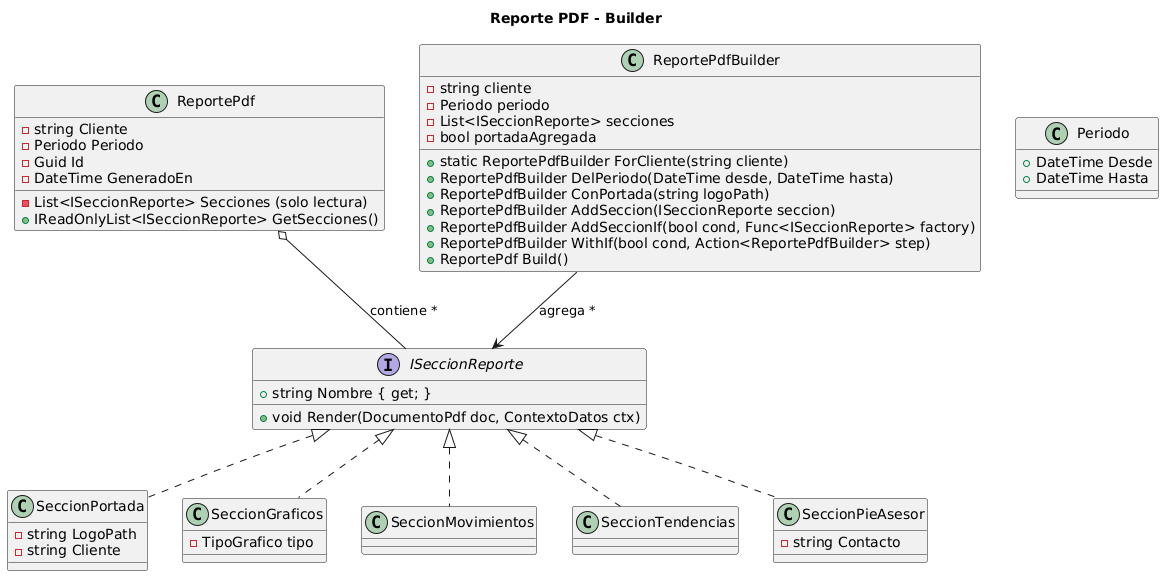

The diagram above was rendered by PlantUML. Its source (embedded in the PNG):
@startuml
title Reporte PDF - Builder

class ReportePdf {
  - string Cliente
  - Periodo Periodo
  - Guid Id
  - List<ISeccionReporte> Secciones (solo lectura)
  - DateTime GeneradoEn
  + IReadOnlyList<ISeccionReporte> GetSecciones()
}

class ReportePdfBuilder {
  - string cliente
  - Periodo periodo
  - List<ISeccionReporte> secciones
  - bool portadaAgregada
  + static ReportePdfBuilder ForCliente(string cliente)
  + ReportePdfBuilder DelPeriodo(DateTime desde, DateTime hasta)
  + ReportePdfBuilder ConPortada(string logoPath)
  + ReportePdfBuilder AddSeccion(ISeccionReporte seccion)
  + ReportePdfBuilder AddSeccionIf(bool cond, Func<ISeccionReporte> factory)
  + ReportePdfBuilder WithIf(bool cond, Action<ReportePdfBuilder> step)
  + ReportePdf Build()
}

interface ISeccionReporte {
  + string Nombre { get; }
  + void Render(DocumentoPdf doc, ContextoDatos ctx)
}

class SeccionPortada implements ISeccionReporte {
  - string LogoPath
  - string Cliente
}

class SeccionGraficos implements ISeccionReporte {
  - TipoGrafico tipo
}

class SeccionMovimientos implements ISeccionReporte {}

class SeccionTendencias implements ISeccionReporte {}

class SeccionPieAsesor implements ISeccionReporte {
  - string Contacto
}

class Periodo {
  + DateTime Desde
  + DateTime Hasta
}

ReportePdfBuilder --> ISeccionReporte : agrega *
ReportePdf o-- ISeccionReporte : contiene *
@enduml